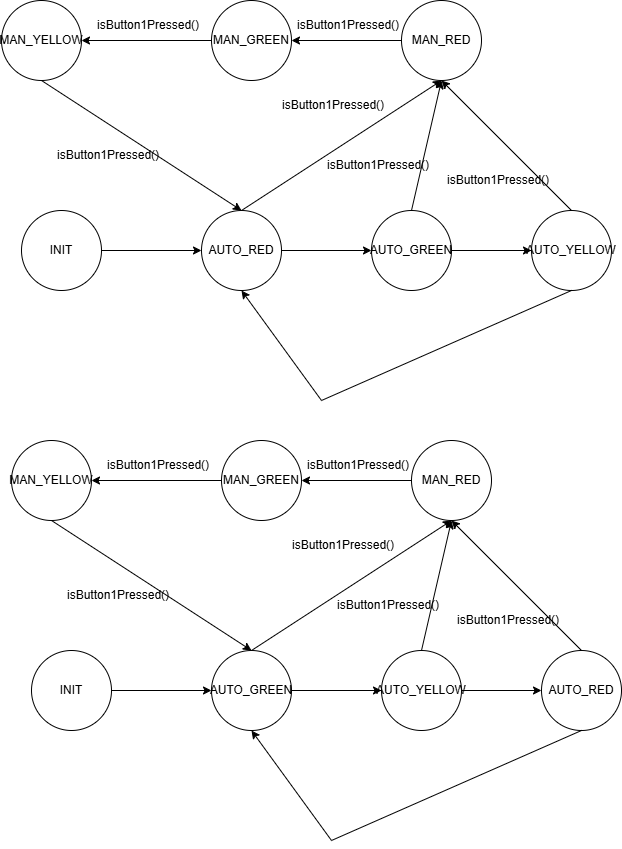

The diagram above was exported from draw.io. Its source (the exported page's mxGraphModel, read from the mxfile embedded in the PNG):
<mxGraphModel dx="1042" dy="613" grid="1" gridSize="10" guides="1" tooltips="1" connect="1" arrows="1" fold="1" page="1" pageScale="1" pageWidth="850" pageHeight="1100" math="0" shadow="0">
  <root>
    <mxCell id="0" />
    <mxCell id="1" parent="0" />
    <mxCell id="Q6C6fhBf5lhE0sdeLv4d-1" value="INIT" style="ellipse;whiteSpace=wrap;html=1;aspect=fixed;" vertex="1" parent="1">
      <mxGeometry x="100" y="220" width="80" height="80" as="geometry" />
    </mxCell>
    <mxCell id="Q6C6fhBf5lhE0sdeLv4d-2" value="AUTO_RED" style="ellipse;whiteSpace=wrap;html=1;aspect=fixed;" vertex="1" parent="1">
      <mxGeometry x="280" y="220" width="80" height="80" as="geometry" />
    </mxCell>
    <mxCell id="Q6C6fhBf5lhE0sdeLv4d-3" value="AUTO_GREEN" style="ellipse;whiteSpace=wrap;html=1;aspect=fixed;" vertex="1" parent="1">
      <mxGeometry x="450" y="220" width="80" height="80" as="geometry" />
    </mxCell>
    <mxCell id="Q6C6fhBf5lhE0sdeLv4d-4" value="AUTO_YELLOW" style="ellipse;whiteSpace=wrap;html=1;aspect=fixed;" vertex="1" parent="1">
      <mxGeometry x="610" y="220" width="80" height="80" as="geometry" />
    </mxCell>
    <mxCell id="Q6C6fhBf5lhE0sdeLv4d-5" value="MAN_RED" style="ellipse;whiteSpace=wrap;html=1;aspect=fixed;" vertex="1" parent="1">
      <mxGeometry x="480" y="10" width="80" height="80" as="geometry" />
    </mxCell>
    <mxCell id="Q6C6fhBf5lhE0sdeLv4d-6" value="MAN_GREEN" style="ellipse;whiteSpace=wrap;html=1;aspect=fixed;" vertex="1" parent="1">
      <mxGeometry x="290" y="10" width="80" height="80" as="geometry" />
    </mxCell>
    <mxCell id="Q6C6fhBf5lhE0sdeLv4d-7" value="MAN_YELLOW" style="ellipse;whiteSpace=wrap;html=1;aspect=fixed;" vertex="1" parent="1">
      <mxGeometry x="80" y="10" width="80" height="80" as="geometry" />
    </mxCell>
    <mxCell id="Q6C6fhBf5lhE0sdeLv4d-8" value="" style="endArrow=classic;html=1;rounded=0;exitX=1;exitY=0.5;exitDx=0;exitDy=0;entryX=0;entryY=0.5;entryDx=0;entryDy=0;" edge="1" parent="1" source="Q6C6fhBf5lhE0sdeLv4d-1" target="Q6C6fhBf5lhE0sdeLv4d-2">
      <mxGeometry width="50" height="50" relative="1" as="geometry">
        <mxPoint x="400" y="240" as="sourcePoint" />
        <mxPoint x="450" y="190" as="targetPoint" />
      </mxGeometry>
    </mxCell>
    <mxCell id="Q6C6fhBf5lhE0sdeLv4d-9" value="" style="endArrow=classic;html=1;rounded=0;exitX=1;exitY=0.5;exitDx=0;exitDy=0;entryX=0;entryY=0.5;entryDx=0;entryDy=0;" edge="1" parent="1" source="Q6C6fhBf5lhE0sdeLv4d-2" target="Q6C6fhBf5lhE0sdeLv4d-3">
      <mxGeometry width="50" height="50" relative="1" as="geometry">
        <mxPoint x="400" y="240" as="sourcePoint" />
        <mxPoint x="450" y="190" as="targetPoint" />
      </mxGeometry>
    </mxCell>
    <mxCell id="Q6C6fhBf5lhE0sdeLv4d-10" value="" style="endArrow=classic;html=1;rounded=0;exitX=1;exitY=0.5;exitDx=0;exitDy=0;entryX=0;entryY=0.5;entryDx=0;entryDy=0;" edge="1" parent="1" source="Q6C6fhBf5lhE0sdeLv4d-3" target="Q6C6fhBf5lhE0sdeLv4d-4">
      <mxGeometry width="50" height="50" relative="1" as="geometry">
        <mxPoint x="400" y="240" as="sourcePoint" />
        <mxPoint x="450" y="190" as="targetPoint" />
      </mxGeometry>
    </mxCell>
    <mxCell id="Q6C6fhBf5lhE0sdeLv4d-12" value="" style="endArrow=classic;html=1;rounded=0;exitX=0.5;exitY=1;exitDx=0;exitDy=0;entryX=0.5;entryY=1;entryDx=0;entryDy=0;" edge="1" parent="1" source="Q6C6fhBf5lhE0sdeLv4d-4" target="Q6C6fhBf5lhE0sdeLv4d-2">
      <mxGeometry width="50" height="50" relative="1" as="geometry">
        <mxPoint x="400" y="440" as="sourcePoint" />
        <mxPoint x="450" y="390" as="targetPoint" />
        <Array as="points">
          <mxPoint x="400" y="410" />
        </Array>
      </mxGeometry>
    </mxCell>
    <mxCell id="Q6C6fhBf5lhE0sdeLv4d-13" value="" style="endArrow=classic;html=1;rounded=0;exitX=0.5;exitY=0;exitDx=0;exitDy=0;entryX=0.5;entryY=1;entryDx=0;entryDy=0;" edge="1" parent="1" source="Q6C6fhBf5lhE0sdeLv4d-4" target="Q6C6fhBf5lhE0sdeLv4d-5">
      <mxGeometry width="50" height="50" relative="1" as="geometry">
        <mxPoint x="400" y="140" as="sourcePoint" />
        <mxPoint x="450" y="90" as="targetPoint" />
      </mxGeometry>
    </mxCell>
    <mxCell id="Q6C6fhBf5lhE0sdeLv4d-14" value="" style="endArrow=classic;html=1;rounded=0;exitX=0.5;exitY=0;exitDx=0;exitDy=0;entryX=0.5;entryY=1;entryDx=0;entryDy=0;" edge="1" parent="1" source="Q6C6fhBf5lhE0sdeLv4d-3" target="Q6C6fhBf5lhE0sdeLv4d-5">
      <mxGeometry width="50" height="50" relative="1" as="geometry">
        <mxPoint x="400" y="140" as="sourcePoint" />
        <mxPoint x="450" y="90" as="targetPoint" />
      </mxGeometry>
    </mxCell>
    <mxCell id="Q6C6fhBf5lhE0sdeLv4d-15" value="" style="endArrow=classic;html=1;rounded=0;exitX=0.5;exitY=0;exitDx=0;exitDy=0;entryX=0.5;entryY=1;entryDx=0;entryDy=0;" edge="1" parent="1" source="Q6C6fhBf5lhE0sdeLv4d-2" target="Q6C6fhBf5lhE0sdeLv4d-5">
      <mxGeometry width="50" height="50" relative="1" as="geometry">
        <mxPoint x="400" y="140" as="sourcePoint" />
        <mxPoint x="450" y="90" as="targetPoint" />
      </mxGeometry>
    </mxCell>
    <mxCell id="Q6C6fhBf5lhE0sdeLv4d-16" value="" style="endArrow=classic;html=1;rounded=0;exitX=0;exitY=0.5;exitDx=0;exitDy=0;entryX=1;entryY=0.5;entryDx=0;entryDy=0;" edge="1" parent="1" source="Q6C6fhBf5lhE0sdeLv4d-5" target="Q6C6fhBf5lhE0sdeLv4d-6">
      <mxGeometry width="50" height="50" relative="1" as="geometry">
        <mxPoint x="400" y="140" as="sourcePoint" />
        <mxPoint x="450" y="90" as="targetPoint" />
      </mxGeometry>
    </mxCell>
    <mxCell id="Q6C6fhBf5lhE0sdeLv4d-17" value="" style="endArrow=classic;html=1;rounded=0;entryX=1;entryY=0.5;entryDx=0;entryDy=0;exitX=0;exitY=0.5;exitDx=0;exitDy=0;" edge="1" parent="1" source="Q6C6fhBf5lhE0sdeLv4d-6" target="Q6C6fhBf5lhE0sdeLv4d-7">
      <mxGeometry width="50" height="50" relative="1" as="geometry">
        <mxPoint x="400" y="140" as="sourcePoint" />
        <mxPoint x="450" y="90" as="targetPoint" />
      </mxGeometry>
    </mxCell>
    <mxCell id="Q6C6fhBf5lhE0sdeLv4d-18" value="" style="endArrow=classic;html=1;rounded=0;exitX=0.5;exitY=1;exitDx=0;exitDy=0;entryX=0.5;entryY=0;entryDx=0;entryDy=0;" edge="1" parent="1" source="Q6C6fhBf5lhE0sdeLv4d-7" target="Q6C6fhBf5lhE0sdeLv4d-2">
      <mxGeometry width="50" height="50" relative="1" as="geometry">
        <mxPoint x="400" y="140" as="sourcePoint" />
        <mxPoint x="450" y="90" as="targetPoint" />
      </mxGeometry>
    </mxCell>
    <mxCell id="Q6C6fhBf5lhE0sdeLv4d-19" value="isButton1Pressed()" style="text;strokeColor=none;fillColor=none;align=left;verticalAlign=middle;spacingLeft=4;spacingRight=4;overflow=hidden;points=[[0,0.5],[1,0.5]];portConstraint=eastwest;rotatable=0;whiteSpace=wrap;html=1;" vertex="1" parent="1">
      <mxGeometry x="355" y="100" width="140" height="30" as="geometry" />
    </mxCell>
    <mxCell id="Q6C6fhBf5lhE0sdeLv4d-20" value="isButton1Pressed()" style="text;strokeColor=none;fillColor=none;align=left;verticalAlign=middle;spacingLeft=4;spacingRight=4;overflow=hidden;points=[[0,0.5],[1,0.5]];portConstraint=eastwest;rotatable=0;whiteSpace=wrap;html=1;" vertex="1" parent="1">
      <mxGeometry x="400" y="160" width="140" height="30" as="geometry" />
    </mxCell>
    <mxCell id="Q6C6fhBf5lhE0sdeLv4d-21" value="isButton1Pressed()" style="text;strokeColor=none;fillColor=none;align=left;verticalAlign=middle;spacingLeft=4;spacingRight=4;overflow=hidden;points=[[0,0.5],[1,0.5]];portConstraint=eastwest;rotatable=0;whiteSpace=wrap;html=1;" vertex="1" parent="1">
      <mxGeometry x="520" y="170" width="140" height="40" as="geometry" />
    </mxCell>
    <mxCell id="Q6C6fhBf5lhE0sdeLv4d-22" value="isButton1Pressed()" style="text;strokeColor=none;fillColor=none;align=left;verticalAlign=middle;spacingLeft=4;spacingRight=4;overflow=hidden;points=[[0,0.5],[1,0.5]];portConstraint=eastwest;rotatable=0;whiteSpace=wrap;html=1;" vertex="1" parent="1">
      <mxGeometry x="370" y="20" width="140" height="30" as="geometry" />
    </mxCell>
    <mxCell id="Q6C6fhBf5lhE0sdeLv4d-23" value="isButton1Pressed()" style="text;strokeColor=none;fillColor=none;align=left;verticalAlign=middle;spacingLeft=4;spacingRight=4;overflow=hidden;points=[[0,0.5],[1,0.5]];portConstraint=eastwest;rotatable=0;whiteSpace=wrap;html=1;" vertex="1" parent="1">
      <mxGeometry x="170" y="20" width="140" height="30" as="geometry" />
    </mxCell>
    <mxCell id="Q6C6fhBf5lhE0sdeLv4d-24" value="isButton1Pressed()" style="text;strokeColor=none;fillColor=none;align=left;verticalAlign=middle;spacingLeft=4;spacingRight=4;overflow=hidden;points=[[0,0.5],[1,0.5]];portConstraint=eastwest;rotatable=0;whiteSpace=wrap;html=1;" vertex="1" parent="1">
      <mxGeometry x="130" y="150" width="140" height="30" as="geometry" />
    </mxCell>
    <mxCell id="Q6C6fhBf5lhE0sdeLv4d-25" value="INIT" style="ellipse;whiteSpace=wrap;html=1;aspect=fixed;" vertex="1" parent="1">
      <mxGeometry x="110" y="660" width="80" height="80" as="geometry" />
    </mxCell>
    <mxCell id="Q6C6fhBf5lhE0sdeLv4d-26" value="AUTO_GREEN" style="ellipse;whiteSpace=wrap;html=1;aspect=fixed;" vertex="1" parent="1">
      <mxGeometry x="290" y="660" width="80" height="80" as="geometry" />
    </mxCell>
    <mxCell id="Q6C6fhBf5lhE0sdeLv4d-27" value="AUTO_YELLOW" style="ellipse;whiteSpace=wrap;html=1;aspect=fixed;" vertex="1" parent="1">
      <mxGeometry x="460" y="660" width="80" height="80" as="geometry" />
    </mxCell>
    <mxCell id="Q6C6fhBf5lhE0sdeLv4d-28" value="AUTO_RED" style="ellipse;whiteSpace=wrap;html=1;aspect=fixed;" vertex="1" parent="1">
      <mxGeometry x="620" y="660" width="80" height="80" as="geometry" />
    </mxCell>
    <mxCell id="Q6C6fhBf5lhE0sdeLv4d-29" value="MAN_RED" style="ellipse;whiteSpace=wrap;html=1;aspect=fixed;" vertex="1" parent="1">
      <mxGeometry x="490" y="450" width="80" height="80" as="geometry" />
    </mxCell>
    <mxCell id="Q6C6fhBf5lhE0sdeLv4d-30" value="MAN_GREEN" style="ellipse;whiteSpace=wrap;html=1;aspect=fixed;" vertex="1" parent="1">
      <mxGeometry x="300" y="450" width="80" height="80" as="geometry" />
    </mxCell>
    <mxCell id="Q6C6fhBf5lhE0sdeLv4d-31" value="MAN_YELLOW" style="ellipse;whiteSpace=wrap;html=1;aspect=fixed;" vertex="1" parent="1">
      <mxGeometry x="90" y="450" width="80" height="80" as="geometry" />
    </mxCell>
    <mxCell id="Q6C6fhBf5lhE0sdeLv4d-32" value="" style="endArrow=classic;html=1;rounded=0;exitX=1;exitY=0.5;exitDx=0;exitDy=0;entryX=0;entryY=0.5;entryDx=0;entryDy=0;" edge="1" parent="1" source="Q6C6fhBf5lhE0sdeLv4d-25" target="Q6C6fhBf5lhE0sdeLv4d-26">
      <mxGeometry width="50" height="50" relative="1" as="geometry">
        <mxPoint x="410" y="680" as="sourcePoint" />
        <mxPoint x="460" y="630" as="targetPoint" />
      </mxGeometry>
    </mxCell>
    <mxCell id="Q6C6fhBf5lhE0sdeLv4d-33" value="" style="endArrow=classic;html=1;rounded=0;exitX=1;exitY=0.5;exitDx=0;exitDy=0;entryX=0;entryY=0.5;entryDx=0;entryDy=0;" edge="1" parent="1" source="Q6C6fhBf5lhE0sdeLv4d-26" target="Q6C6fhBf5lhE0sdeLv4d-27">
      <mxGeometry width="50" height="50" relative="1" as="geometry">
        <mxPoint x="410" y="680" as="sourcePoint" />
        <mxPoint x="460" y="630" as="targetPoint" />
      </mxGeometry>
    </mxCell>
    <mxCell id="Q6C6fhBf5lhE0sdeLv4d-34" value="" style="endArrow=classic;html=1;rounded=0;exitX=1;exitY=0.5;exitDx=0;exitDy=0;entryX=0;entryY=0.5;entryDx=0;entryDy=0;" edge="1" parent="1" source="Q6C6fhBf5lhE0sdeLv4d-27" target="Q6C6fhBf5lhE0sdeLv4d-28">
      <mxGeometry width="50" height="50" relative="1" as="geometry">
        <mxPoint x="410" y="680" as="sourcePoint" />
        <mxPoint x="460" y="630" as="targetPoint" />
      </mxGeometry>
    </mxCell>
    <mxCell id="Q6C6fhBf5lhE0sdeLv4d-35" value="" style="endArrow=classic;html=1;rounded=0;exitX=0.5;exitY=1;exitDx=0;exitDy=0;entryX=0.5;entryY=1;entryDx=0;entryDy=0;" edge="1" parent="1" source="Q6C6fhBf5lhE0sdeLv4d-28" target="Q6C6fhBf5lhE0sdeLv4d-26">
      <mxGeometry width="50" height="50" relative="1" as="geometry">
        <mxPoint x="410" y="880" as="sourcePoint" />
        <mxPoint x="460" y="830" as="targetPoint" />
        <Array as="points">
          <mxPoint x="410" y="850" />
        </Array>
      </mxGeometry>
    </mxCell>
    <mxCell id="Q6C6fhBf5lhE0sdeLv4d-36" value="" style="endArrow=classic;html=1;rounded=0;exitX=0.5;exitY=0;exitDx=0;exitDy=0;entryX=0.5;entryY=1;entryDx=0;entryDy=0;" edge="1" parent="1" source="Q6C6fhBf5lhE0sdeLv4d-28" target="Q6C6fhBf5lhE0sdeLv4d-29">
      <mxGeometry width="50" height="50" relative="1" as="geometry">
        <mxPoint x="410" y="580" as="sourcePoint" />
        <mxPoint x="460" y="530" as="targetPoint" />
      </mxGeometry>
    </mxCell>
    <mxCell id="Q6C6fhBf5lhE0sdeLv4d-37" value="" style="endArrow=classic;html=1;rounded=0;exitX=0.5;exitY=0;exitDx=0;exitDy=0;entryX=0.5;entryY=1;entryDx=0;entryDy=0;" edge="1" parent="1" source="Q6C6fhBf5lhE0sdeLv4d-27" target="Q6C6fhBf5lhE0sdeLv4d-29">
      <mxGeometry width="50" height="50" relative="1" as="geometry">
        <mxPoint x="410" y="580" as="sourcePoint" />
        <mxPoint x="460" y="530" as="targetPoint" />
      </mxGeometry>
    </mxCell>
    <mxCell id="Q6C6fhBf5lhE0sdeLv4d-38" value="" style="endArrow=classic;html=1;rounded=0;exitX=0.5;exitY=0;exitDx=0;exitDy=0;entryX=0.5;entryY=1;entryDx=0;entryDy=0;" edge="1" parent="1" source="Q6C6fhBf5lhE0sdeLv4d-26" target="Q6C6fhBf5lhE0sdeLv4d-29">
      <mxGeometry width="50" height="50" relative="1" as="geometry">
        <mxPoint x="410" y="580" as="sourcePoint" />
        <mxPoint x="460" y="530" as="targetPoint" />
      </mxGeometry>
    </mxCell>
    <mxCell id="Q6C6fhBf5lhE0sdeLv4d-39" value="" style="endArrow=classic;html=1;rounded=0;exitX=0;exitY=0.5;exitDx=0;exitDy=0;entryX=1;entryY=0.5;entryDx=0;entryDy=0;" edge="1" parent="1" source="Q6C6fhBf5lhE0sdeLv4d-29" target="Q6C6fhBf5lhE0sdeLv4d-30">
      <mxGeometry width="50" height="50" relative="1" as="geometry">
        <mxPoint x="410" y="580" as="sourcePoint" />
        <mxPoint x="460" y="530" as="targetPoint" />
      </mxGeometry>
    </mxCell>
    <mxCell id="Q6C6fhBf5lhE0sdeLv4d-40" value="" style="endArrow=classic;html=1;rounded=0;entryX=1;entryY=0.5;entryDx=0;entryDy=0;exitX=0;exitY=0.5;exitDx=0;exitDy=0;" edge="1" parent="1" source="Q6C6fhBf5lhE0sdeLv4d-30" target="Q6C6fhBf5lhE0sdeLv4d-31">
      <mxGeometry width="50" height="50" relative="1" as="geometry">
        <mxPoint x="410" y="580" as="sourcePoint" />
        <mxPoint x="460" y="530" as="targetPoint" />
      </mxGeometry>
    </mxCell>
    <mxCell id="Q6C6fhBf5lhE0sdeLv4d-41" value="" style="endArrow=classic;html=1;rounded=0;exitX=0.5;exitY=1;exitDx=0;exitDy=0;entryX=0.5;entryY=0;entryDx=0;entryDy=0;" edge="1" parent="1" source="Q6C6fhBf5lhE0sdeLv4d-31" target="Q6C6fhBf5lhE0sdeLv4d-26">
      <mxGeometry width="50" height="50" relative="1" as="geometry">
        <mxPoint x="410" y="580" as="sourcePoint" />
        <mxPoint x="460" y="530" as="targetPoint" />
      </mxGeometry>
    </mxCell>
    <mxCell id="Q6C6fhBf5lhE0sdeLv4d-42" value="isButton1Pressed()" style="text;strokeColor=none;fillColor=none;align=left;verticalAlign=middle;spacingLeft=4;spacingRight=4;overflow=hidden;points=[[0,0.5],[1,0.5]];portConstraint=eastwest;rotatable=0;whiteSpace=wrap;html=1;" vertex="1" parent="1">
      <mxGeometry x="365" y="540" width="140" height="30" as="geometry" />
    </mxCell>
    <mxCell id="Q6C6fhBf5lhE0sdeLv4d-43" value="isButton1Pressed()" style="text;strokeColor=none;fillColor=none;align=left;verticalAlign=middle;spacingLeft=4;spacingRight=4;overflow=hidden;points=[[0,0.5],[1,0.5]];portConstraint=eastwest;rotatable=0;whiteSpace=wrap;html=1;" vertex="1" parent="1">
      <mxGeometry x="410" y="600" width="140" height="30" as="geometry" />
    </mxCell>
    <mxCell id="Q6C6fhBf5lhE0sdeLv4d-44" value="isButton1Pressed()" style="text;strokeColor=none;fillColor=none;align=left;verticalAlign=middle;spacingLeft=4;spacingRight=4;overflow=hidden;points=[[0,0.5],[1,0.5]];portConstraint=eastwest;rotatable=0;whiteSpace=wrap;html=1;" vertex="1" parent="1">
      <mxGeometry x="530" y="610" width="140" height="40" as="geometry" />
    </mxCell>
    <mxCell id="Q6C6fhBf5lhE0sdeLv4d-45" value="isButton1Pressed()" style="text;strokeColor=none;fillColor=none;align=left;verticalAlign=middle;spacingLeft=4;spacingRight=4;overflow=hidden;points=[[0,0.5],[1,0.5]];portConstraint=eastwest;rotatable=0;whiteSpace=wrap;html=1;" vertex="1" parent="1">
      <mxGeometry x="380" y="460" width="140" height="30" as="geometry" />
    </mxCell>
    <mxCell id="Q6C6fhBf5lhE0sdeLv4d-46" value="isButton1Pressed()" style="text;strokeColor=none;fillColor=none;align=left;verticalAlign=middle;spacingLeft=4;spacingRight=4;overflow=hidden;points=[[0,0.5],[1,0.5]];portConstraint=eastwest;rotatable=0;whiteSpace=wrap;html=1;" vertex="1" parent="1">
      <mxGeometry x="180" y="460" width="140" height="30" as="geometry" />
    </mxCell>
    <mxCell id="Q6C6fhBf5lhE0sdeLv4d-47" value="isButton1Pressed()" style="text;strokeColor=none;fillColor=none;align=left;verticalAlign=middle;spacingLeft=4;spacingRight=4;overflow=hidden;points=[[0,0.5],[1,0.5]];portConstraint=eastwest;rotatable=0;whiteSpace=wrap;html=1;" vertex="1" parent="1">
      <mxGeometry x="140" y="590" width="140" height="30" as="geometry" />
    </mxCell>
  </root>
</mxGraphModel>